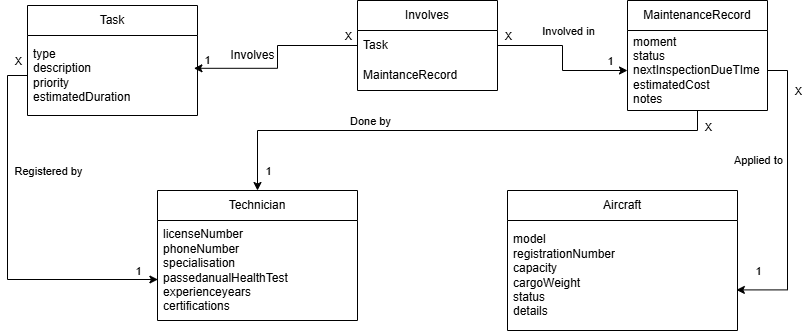

The diagram above was exported from draw.io. Its source (the exported page's mxGraphModel, read from the mxfile embedded in the PNG):
<mxGraphModel dx="1050" dy="557" grid="1" gridSize="10" guides="1" tooltips="1" connect="1" arrows="1" fold="1" page="1" pageScale="1" pageWidth="827" pageHeight="1169" math="0" shadow="0">
  <root>
    <mxCell id="0" />
    <mxCell id="1" parent="0" />
    <mxCell id="idjSPL7J6j8blKZb38Kt-1" value="MaintenanceRecord" style="swimlane;fontStyle=0;childLayout=stackLayout;horizontal=1;startSize=30;horizontalStack=0;resizeParent=1;resizeParentMax=0;resizeLast=0;collapsible=1;marginBottom=0;whiteSpace=wrap;html=1;" vertex="1" parent="1">
      <mxGeometry x="630" y="10" width="140" height="110" as="geometry" />
    </mxCell>
    <mxCell id="idjSPL7J6j8blKZb38Kt-2" value="moment&lt;div&gt;status&lt;/div&gt;&lt;div&gt;nextInspectionDueTIme&lt;/div&gt;&lt;div&gt;estimatedCost&lt;/div&gt;&lt;div&gt;notes&lt;/div&gt;" style="text;strokeColor=none;fillColor=none;align=left;verticalAlign=middle;spacingLeft=4;spacingRight=4;overflow=hidden;points=[[0,0.5],[1,0.5]];portConstraint=eastwest;rotatable=0;whiteSpace=wrap;html=1;" vertex="1" parent="idjSPL7J6j8blKZb38Kt-1">
      <mxGeometry y="30" width="140" height="80" as="geometry" />
    </mxCell>
    <mxCell id="idjSPL7J6j8blKZb38Kt-13" value="Task" style="swimlane;fontStyle=0;childLayout=stackLayout;horizontal=1;startSize=30;horizontalStack=0;resizeParent=1;resizeParentMax=0;resizeLast=0;collapsible=1;marginBottom=0;whiteSpace=wrap;html=1;" vertex="1" parent="1">
      <mxGeometry x="30" y="15" width="170" height="110" as="geometry" />
    </mxCell>
    <mxCell id="idjSPL7J6j8blKZb38Kt-14" value="type&lt;div&gt;description&lt;/div&gt;&lt;div&gt;priority&lt;/div&gt;&lt;div&gt;estimatedDuration&lt;/div&gt;" style="text;strokeColor=none;fillColor=none;align=left;verticalAlign=middle;spacingLeft=4;spacingRight=4;overflow=hidden;points=[[0,0.5],[1,0.5]];portConstraint=eastwest;rotatable=0;whiteSpace=wrap;html=1;" vertex="1" parent="idjSPL7J6j8blKZb38Kt-13">
      <mxGeometry y="30" width="170" height="80" as="geometry" />
    </mxCell>
    <mxCell id="idjSPL7J6j8blKZb38Kt-17" value="Aircraft" style="swimlane;fontStyle=0;childLayout=stackLayout;horizontal=1;startSize=30;horizontalStack=0;resizeParent=1;resizeParentMax=0;resizeLast=0;collapsible=1;marginBottom=0;whiteSpace=wrap;html=1;" vertex="1" parent="1">
      <mxGeometry x="510" y="200" width="230" height="140" as="geometry" />
    </mxCell>
    <mxCell id="idjSPL7J6j8blKZb38Kt-18" value="model&lt;div&gt;registrationNumber&lt;/div&gt;&lt;div&gt;capacity&lt;/div&gt;&lt;div&gt;cargoWeight&lt;/div&gt;&lt;div&gt;status&lt;/div&gt;&lt;div&gt;details&lt;/div&gt;" style="text;strokeColor=none;fillColor=none;align=left;verticalAlign=middle;spacingLeft=4;spacingRight=4;overflow=hidden;points=[[0,0.5],[1,0.5]];portConstraint=eastwest;rotatable=0;whiteSpace=wrap;html=1;" vertex="1" parent="idjSPL7J6j8blKZb38Kt-17">
      <mxGeometry y="30" width="230" height="110" as="geometry" />
    </mxCell>
    <mxCell id="idjSPL7J6j8blKZb38Kt-21" value="Technician" style="swimlane;fontStyle=0;childLayout=stackLayout;horizontal=1;startSize=30;horizontalStack=0;resizeParent=1;resizeParentMax=0;resizeLast=0;collapsible=1;marginBottom=0;whiteSpace=wrap;html=1;" vertex="1" parent="1">
      <mxGeometry x="160" y="200" width="200" height="130" as="geometry" />
    </mxCell>
    <mxCell id="idjSPL7J6j8blKZb38Kt-22" value="licenseNumber&lt;div&gt;phoneNumber&lt;/div&gt;&lt;div&gt;specialisation&lt;/div&gt;&lt;div&gt;passedanualHealthTest&lt;/div&gt;&lt;div&gt;experienceyears&lt;/div&gt;&lt;div&gt;certifications&lt;/div&gt;" style="text;strokeColor=none;fillColor=none;align=left;verticalAlign=middle;spacingLeft=4;spacingRight=4;overflow=hidden;points=[[0,0.5],[1,0.5]];portConstraint=eastwest;rotatable=0;whiteSpace=wrap;html=1;" vertex="1" parent="idjSPL7J6j8blKZb38Kt-21">
      <mxGeometry y="30" width="200" height="100" as="geometry" />
    </mxCell>
    <mxCell id="idjSPL7J6j8blKZb38Kt-25" value="Involves" style="swimlane;fontStyle=0;childLayout=stackLayout;horizontal=1;startSize=30;horizontalStack=0;resizeParent=1;resizeParentMax=0;resizeLast=0;collapsible=1;marginBottom=0;whiteSpace=wrap;html=1;" vertex="1" parent="1">
      <mxGeometry x="360" y="10" width="140" height="90" as="geometry" />
    </mxCell>
    <mxCell id="idjSPL7J6j8blKZb38Kt-26" value="Task" style="text;strokeColor=none;fillColor=none;align=left;verticalAlign=middle;spacingLeft=4;spacingRight=4;overflow=hidden;points=[[0,0.5],[1,0.5]];portConstraint=eastwest;rotatable=0;whiteSpace=wrap;html=1;" vertex="1" parent="idjSPL7J6j8blKZb38Kt-25">
      <mxGeometry y="30" width="140" height="30" as="geometry" />
    </mxCell>
    <mxCell id="idjSPL7J6j8blKZb38Kt-27" value="MaintanceRecord" style="text;strokeColor=none;fillColor=none;align=left;verticalAlign=middle;spacingLeft=4;spacingRight=4;overflow=hidden;points=[[0,0.5],[1,0.5]];portConstraint=eastwest;rotatable=0;whiteSpace=wrap;html=1;" vertex="1" parent="idjSPL7J6j8blKZb38Kt-25">
      <mxGeometry y="60" width="140" height="30" as="geometry" />
    </mxCell>
    <mxCell id="idjSPL7J6j8blKZb38Kt-33" style="edgeStyle=orthogonalEdgeStyle;rounded=0;orthogonalLoop=1;jettySize=auto;html=1;exitX=0;exitY=0.5;exitDx=0;exitDy=0;entryX=0.979;entryY=0.41;entryDx=0;entryDy=0;entryPerimeter=0;" edge="1" parent="1" source="idjSPL7J6j8blKZb38Kt-26" target="idjSPL7J6j8blKZb38Kt-14">
      <mxGeometry relative="1" as="geometry" />
    </mxCell>
    <mxCell id="idjSPL7J6j8blKZb38Kt-34" value="X" style="edgeLabel;html=1;align=center;verticalAlign=middle;resizable=0;points=[];" vertex="1" connectable="0" parent="idjSPL7J6j8blKZb38Kt-33">
      <mxGeometry x="-0.6502" y="-4" relative="1" as="geometry">
        <mxPoint x="23" y="-6" as="offset" />
      </mxGeometry>
    </mxCell>
    <mxCell id="idjSPL7J6j8blKZb38Kt-35" value="1" style="edgeLabel;html=1;align=center;verticalAlign=middle;resizable=0;points=[];" vertex="1" connectable="0" parent="idjSPL7J6j8blKZb38Kt-33">
      <mxGeometry x="0.7857" relative="1" as="geometry">
        <mxPoint x="-7" y="-8" as="offset" />
      </mxGeometry>
    </mxCell>
    <mxCell id="idjSPL7J6j8blKZb38Kt-36" value="Involves" style="text;html=1;align=center;verticalAlign=middle;resizable=0;points=[];autosize=1;strokeColor=none;fillColor=none;" vertex="1" parent="1">
      <mxGeometry x="220" y="50" width="70" height="30" as="geometry" />
    </mxCell>
    <mxCell id="idjSPL7J6j8blKZb38Kt-37" style="edgeStyle=orthogonalEdgeStyle;rounded=0;orthogonalLoop=1;jettySize=auto;html=1;entryX=0;entryY=0.5;entryDx=0;entryDy=0;" edge="1" parent="1" source="idjSPL7J6j8blKZb38Kt-26" target="idjSPL7J6j8blKZb38Kt-2">
      <mxGeometry relative="1" as="geometry" />
    </mxCell>
    <mxCell id="idjSPL7J6j8blKZb38Kt-38" value="X" style="edgeLabel;html=1;align=center;verticalAlign=middle;resizable=0;points=[];" vertex="1" connectable="0" parent="idjSPL7J6j8blKZb38Kt-37">
      <mxGeometry x="-0.8529" y="-2" relative="1" as="geometry">
        <mxPoint x="-1" y="-12" as="offset" />
      </mxGeometry>
    </mxCell>
    <mxCell id="idjSPL7J6j8blKZb38Kt-39" value="1" style="edgeLabel;html=1;align=center;verticalAlign=middle;resizable=0;points=[];" vertex="1" connectable="0" parent="idjSPL7J6j8blKZb38Kt-37">
      <mxGeometry x="0.7729" y="4" relative="1" as="geometry">
        <mxPoint y="-6" as="offset" />
      </mxGeometry>
    </mxCell>
    <mxCell id="idjSPL7J6j8blKZb38Kt-40" value="Involved in" style="edgeLabel;html=1;align=center;verticalAlign=middle;resizable=0;points=[];" vertex="1" connectable="0" parent="idjSPL7J6j8blKZb38Kt-37">
      <mxGeometry x="-0.5303" y="-1" relative="1" as="geometry">
        <mxPoint x="34" y="-16" as="offset" />
      </mxGeometry>
    </mxCell>
    <mxCell id="idjSPL7J6j8blKZb38Kt-41" style="edgeStyle=orthogonalEdgeStyle;rounded=0;orthogonalLoop=1;jettySize=auto;html=1;entryX=0.002;entryY=0.59;entryDx=0;entryDy=0;entryPerimeter=0;" edge="1" parent="1" source="idjSPL7J6j8blKZb38Kt-14" target="idjSPL7J6j8blKZb38Kt-22">
      <mxGeometry relative="1" as="geometry">
        <Array as="points">
          <mxPoint x="10" y="85" />
          <mxPoint x="10" y="289" />
        </Array>
      </mxGeometry>
    </mxCell>
    <mxCell id="idjSPL7J6j8blKZb38Kt-42" value="X" style="edgeLabel;html=1;align=center;verticalAlign=middle;resizable=0;points=[];" vertex="1" connectable="0" parent="idjSPL7J6j8blKZb38Kt-41">
      <mxGeometry x="-0.688" relative="1" as="geometry">
        <mxPoint x="10" y="-53" as="offset" />
      </mxGeometry>
    </mxCell>
    <mxCell id="idjSPL7J6j8blKZb38Kt-43" value="1" style="edgeLabel;html=1;align=center;verticalAlign=middle;resizable=0;points=[];" vertex="1" connectable="0" parent="idjSPL7J6j8blKZb38Kt-41">
      <mxGeometry x="0.8611" y="-1" relative="1" as="geometry">
        <mxPoint x="6" y="-10" as="offset" />
      </mxGeometry>
    </mxCell>
    <mxCell id="idjSPL7J6j8blKZb38Kt-44" value="Registered by" style="edgeLabel;html=1;align=center;verticalAlign=middle;resizable=0;points=[];" vertex="1" connectable="0" parent="idjSPL7J6j8blKZb38Kt-41">
      <mxGeometry x="-0.3301" y="-3" relative="1" as="geometry">
        <mxPoint x="43" y="-10" as="offset" />
      </mxGeometry>
    </mxCell>
    <mxCell id="idjSPL7J6j8blKZb38Kt-46" style="edgeStyle=orthogonalEdgeStyle;rounded=0;orthogonalLoop=1;jettySize=auto;html=1;entryX=0.5;entryY=0;entryDx=0;entryDy=0;" edge="1" parent="1" source="idjSPL7J6j8blKZb38Kt-2" target="idjSPL7J6j8blKZb38Kt-21">
      <mxGeometry relative="1" as="geometry">
        <Array as="points">
          <mxPoint x="700" y="140" />
          <mxPoint x="260" y="140" />
        </Array>
      </mxGeometry>
    </mxCell>
    <mxCell id="idjSPL7J6j8blKZb38Kt-47" value="X" style="edgeLabel;html=1;align=center;verticalAlign=middle;resizable=0;points=[];" vertex="1" connectable="0" parent="idjSPL7J6j8blKZb38Kt-46">
      <mxGeometry x="-0.9369" y="-3" relative="1" as="geometry">
        <mxPoint x="13" as="offset" />
      </mxGeometry>
    </mxCell>
    <mxCell id="idjSPL7J6j8blKZb38Kt-48" value="1" style="edgeLabel;html=1;align=center;verticalAlign=middle;resizable=0;points=[];" vertex="1" connectable="0" parent="idjSPL7J6j8blKZb38Kt-46">
      <mxGeometry x="0.9438" y="2" relative="1" as="geometry">
        <mxPoint x="8" y="-5" as="offset" />
      </mxGeometry>
    </mxCell>
    <mxCell id="idjSPL7J6j8blKZb38Kt-49" value="Done by" style="edgeLabel;html=1;align=center;verticalAlign=middle;resizable=0;points=[];" vertex="1" connectable="0" parent="idjSPL7J6j8blKZb38Kt-46">
      <mxGeometry x="0.34" y="3" relative="1" as="geometry">
        <mxPoint y="-13" as="offset" />
      </mxGeometry>
    </mxCell>
    <mxCell id="idjSPL7J6j8blKZb38Kt-50" style="edgeStyle=orthogonalEdgeStyle;rounded=0;orthogonalLoop=1;jettySize=auto;html=1;entryX=0.995;entryY=0.631;entryDx=0;entryDy=0;entryPerimeter=0;" edge="1" parent="1" source="idjSPL7J6j8blKZb38Kt-2" target="idjSPL7J6j8blKZb38Kt-18">
      <mxGeometry relative="1" as="geometry">
        <Array as="points">
          <mxPoint x="790" y="80" />
          <mxPoint x="790" y="299" />
        </Array>
      </mxGeometry>
    </mxCell>
    <mxCell id="idjSPL7J6j8blKZb38Kt-51" value="X" style="edgeLabel;html=1;align=center;verticalAlign=middle;resizable=0;points=[];" vertex="1" connectable="0" parent="idjSPL7J6j8blKZb38Kt-50">
      <mxGeometry x="-0.7081" y="2" relative="1" as="geometry">
        <mxPoint x="8" y="-2" as="offset" />
      </mxGeometry>
    </mxCell>
    <mxCell id="idjSPL7J6j8blKZb38Kt-52" value="1" style="edgeLabel;html=1;align=center;verticalAlign=middle;resizable=0;points=[];" vertex="1" connectable="0" parent="idjSPL7J6j8blKZb38Kt-50">
      <mxGeometry x="0.8228" y="4" relative="1" as="geometry">
        <mxPoint x="-4" y="-23" as="offset" />
      </mxGeometry>
    </mxCell>
    <mxCell id="idjSPL7J6j8blKZb38Kt-53" value="Applied to" style="edgeLabel;html=1;align=center;verticalAlign=middle;resizable=0;points=[];" vertex="1" connectable="0" parent="idjSPL7J6j8blKZb38Kt-50">
      <mxGeometry x="-0.2469" y="-3" relative="1" as="geometry">
        <mxPoint x="-27" as="offset" />
      </mxGeometry>
    </mxCell>
  </root>
</mxGraphModel>